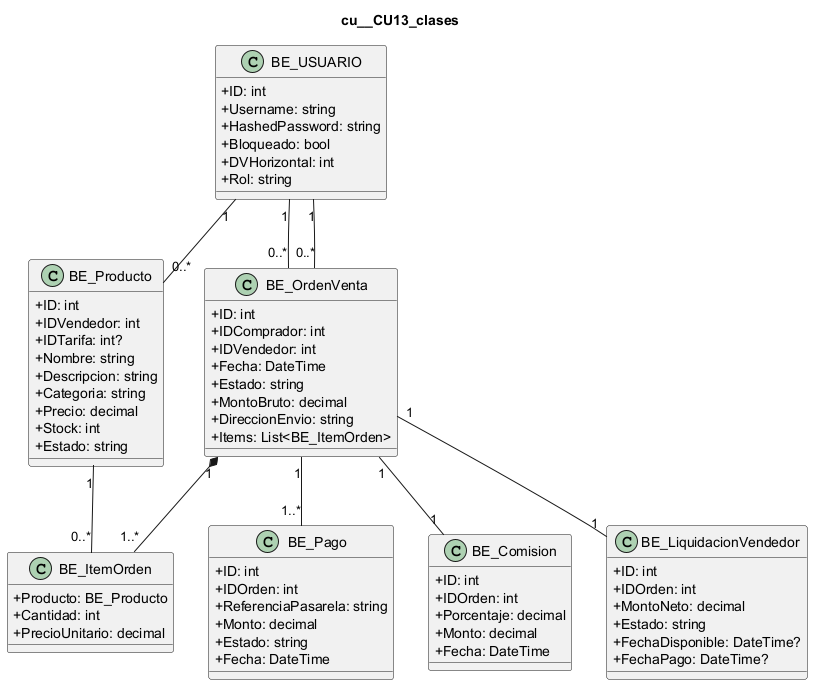

The diagram above was rendered by PlantUML. Its source (embedded in the PNG):
@startuml
skinparam classAttributeIconSize 0
title cu__CU13_clases
class "BE_USUARIO" as USUARIO {
  +ID: int
  +Username: string
  +HashedPassword: string
  +Bloqueado: bool
  +DVHorizontal: int
  +Rol: string
}
class "BE_Producto" as PRODUCTO {
  +ID: int
  +IDVendedor: int
  +IDTarifa: int?
  +Nombre: string
  +Descripcion: string
  +Categoria: string
  +Precio: decimal
  +Stock: int
  +Estado: string
}
class "BE_OrdenVenta" as ORDEN {
  +ID: int
  +IDComprador: int
  +IDVendedor: int
  +Fecha: DateTime
  +Estado: string
  +MontoBruto: decimal
  +DireccionEnvio: string
  +Items: List<BE_ItemOrden>
}
class "BE_ItemOrden" as ITEM {
  +Producto: BE_Producto
  +Cantidad: int
  +PrecioUnitario: decimal
}
class "BE_Pago" as PAGO {
  +ID: int
  +IDOrden: int
  +ReferenciaPasarela: string
  +Monto: decimal
  +Estado: string
  +Fecha: DateTime
}
class "BE_Comision" as COMISION {
  +ID: int
  +IDOrden: int
  +Porcentaje: decimal
  +Monto: decimal
  +Fecha: DateTime
}
class "BE_LiquidacionVendedor" as LIQUIDACION {
  +ID: int
  +IDOrden: int
  +MontoNeto: decimal
  +Estado: string
  +FechaDisponible: DateTime?
  +FechaPago: DateTime?
}
USUARIO "1" -- "0..*" PRODUCTO
USUARIO "1" -- "0..*" ORDEN
USUARIO "1" -- "0..*" ORDEN
ORDEN "1" *-- "1..*" ITEM
PRODUCTO "1" -- "0..*" ITEM
ORDEN "1" -- "1..*" PAGO
ORDEN "1" -- "1" COMISION
ORDEN "1" -- "1" LIQUIDACION
@enduml